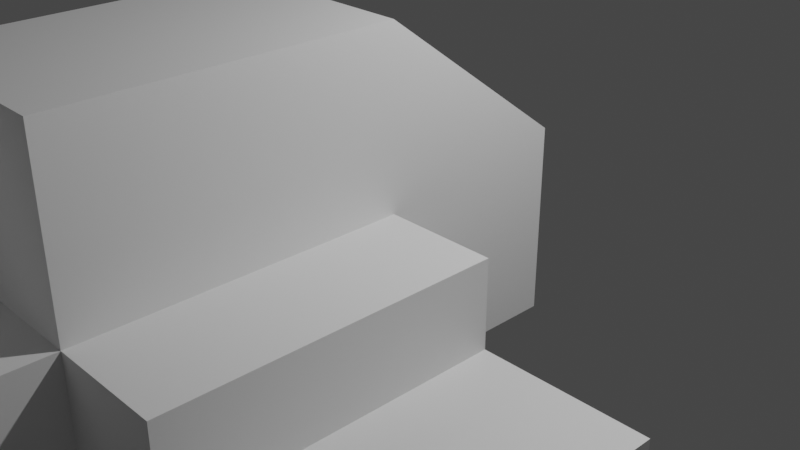 # Source: lesson_11_editing_objects.blend  (saved by Blender 3.6.13; exported with 4.5.12 LTS)
import bpy
from mathutils import Matrix  # noqa: F401  (used for matrix-valued properties, if any)

bpy.ops.wm.read_factory_settings(use_empty=True)
scene = bpy.context.scene
scene.name = 'Scene'

# ---- collections
col_collection = bpy.data.collections.new('Collection'); scene.collection.children.link(col_collection)

# ---- materials (node trees are filled in below, after node groups)
mat_material = bpy.data.materials.new('Material')
mat_material.alpha_threshold = 0.0
mat_material.use_transparent_shadow = False
mat_material.roughness = 0.5
mat_material.line_color = (0.0, 0.0, 0.0, 1.0)

# ---- material node trees
mat_material.use_nodes = True; mat_material.node_tree.nodes.clear()
_N = mat_material.node_tree.nodes; _L = mat_material.node_tree.links
n0 = _N.new('ShaderNodeOutputMaterial'); n0.name = 'Material Output'; n0.location = (300, 300)
n1 = _N.new('ShaderNodeBsdfPrincipled'); n1.name = 'Principled BSDF'; n1.location = (10, 300)
n1.distribution = 'GGX'
n1.subsurface_method = 'RANDOM_WALK_SKIN'
n1.inputs[3].default_value = 1.45
n1.inputs[27].default_value = (0.0, 0.0, 0.0, 1.0)
n1.inputs[28].default_value = 1.0
_L.new(n1.outputs[0], n0.inputs[0])
n0.is_active_output = True

# ---- world
world_world = bpy.data.worlds.new('World'); scene.world = world_world
world_world.use_nodes = True; world_world.node_tree.nodes.clear()
_N = world_world.node_tree.nodes; _L = world_world.node_tree.links
n0 = _N.new('ShaderNodeOutputWorld'); n0.name = 'World Output'; n0.location = (300, 300)
n1 = _N.new('ShaderNodeBackground'); n1.name = 'Background'; n1.location = (10, 300)
n1.inputs[0].default_value = (0.05088, 0.05088, 0.05088, 1.0)
_L.new(n1.outputs[0], n0.inputs[0])
n0.is_active_output = True
world_world.color = (0.05088, 0.05088, 0.05088)
world_world.use_sun_shadow = False
world_world.sun_shadow_jitter_overblur = 0.0

# ---- cameras
cam_camera = bpy.data.cameras.new('Camera')
cam_camera.clip_end = 100.0
cam_camera.ortho_scale = 7.314

# ---- lights
light_light = bpy.data.lights.new('Light', 'POINT')
light_light.transmission_factor = 0.0
light_light.energy = 1000.0
light_light.shadow_soft_size = 0.1
light_light.shadow_maximum_resolution = 0.006
light_light.use_absolute_resolution = True

# ---- meshes
me_cube = bpy.data.meshes.new('Cube')
me_cube.from_pydata([(1.0, 1.0, 1.0), (1.0, 1.0, -1.0), (1.0, -1.0, 2.473), (1.0, -1.0, -1.0), (-1.0, 1.0, 1.0), (-1.0, 1.0, -1.0), (-1.0, -1.0, 2.473), (-1.0, -1.0, -1.0), (-1.0, -4.169, -1.0), (-1.0, -4.169, 2.473), (1.0, -4.169, 2.473), (1.0, -4.169, -1.0), (1.0, 1.0, 0.0), (-1.0, -1.0, 0.7365), (1.0, -1.0, 0.7365), (-1.0, 1.0, 0.0), (-1.0, -4.169, 0.7365), (1.0, -4.169, 0.7365), (2.112, -1.0, 0.7365), (2.112, -1.0, -1.0), (2.112, -4.169, 0.7365), (2.112, -4.169, -1.0), (-1.0, -2.584, -1.0), (-1.0, -2.584, 2.473), (1.0, -2.584, -1.0), (1.0, -2.584, 2.473), (1.0, -2.584, 0.7365), (-1.0, -2.584, 0.7365), (2.112, -2.584, -1.0), (2.112, -2.584, 0.7365), (1.0, 1.0, -0.5), (1.0, -1.0, -0.1318), (-1.0, 1.0, -0.5), (1.0, -4.169, -0.1318), (-1.0, -1.0, -0.1318), (-1.0, -4.169, -0.1318), (2.112, -1.0, -0.1318), (2.112, -4.169, -0.1318), (2.112, -2.584, -0.1318), (-1.0, -2.584, -0.1318), (-1.0, -5.467, -0.1318), (-1.0, -5.467, 0.7365), (1.0, -5.467, 0.7365), (1.0, -5.467, -0.1318), (-1.0, -6.609, -0.1318), (-1.0, -6.609, 0.7365), (1.0, -6.609, 0.7365), (1.0, -6.609, -0.1318), (1.0, -5.467, 2.416), (-1.0, -5.467, 2.416), (1.0, -6.609, 2.416), (-1.0, -6.609, 2.416), (3.778, -1.0, -0.1318), (3.778, -1.0, -1.0), (3.778, -4.169, -0.1318), (3.778, -4.169, -1.0), (3.778, -2.584, -1.0), (3.778, -2.584, -0.1318)], [], [(0, 4, 6, 2), (39, 22, 8, 35), (13, 6, 4, 15), (5, 1, 3, 7), (12, 0, 2, 14), (15, 4, 0, 12), (17, 10, 9, 16), (22, 24, 11, 8), (25, 23, 9, 10), (26, 25, 10, 17), (31, 14, 18, 36), (17, 16, 41, 42), (32, 15, 12, 30), (30, 12, 14, 31), (34, 13, 15, 32), (23, 27, 16, 9), (38, 29, 20, 37), (26, 17, 20, 29), (33, 11, 21, 37), (24, 3, 19, 28), (11, 24, 28, 21), (14, 26, 29, 18), (36, 18, 29, 38), (6, 13, 27, 23), (14, 2, 25, 26), (2, 6, 23, 25), (7, 3, 24, 22), (34, 7, 22, 39), (13, 34, 39, 27), (36, 38, 57, 52), (17, 33, 37, 20), (38, 37, 54, 57), (7, 34, 32, 5), (1, 30, 31, 3), (5, 32, 30, 1), (11, 33, 35, 8), (3, 31, 36, 19), (27, 39, 35, 16), (43, 42, 46, 47), (33, 17, 42, 43), (16, 35, 40, 41), (35, 33, 43, 40), (47, 46, 45, 44), (41, 40, 44, 45), (40, 43, 47, 44), (41, 45, 51, 49), (48, 49, 51, 50), (45, 46, 50, 51), (42, 41, 49, 48), (46, 42, 48, 50), (53, 52, 57, 56), (56, 57, 54, 55), (21, 28, 56, 55), (19, 36, 52, 53), (28, 19, 53, 56), (37, 21, 55, 54)])
_uv = me_cube.uv_layers.new(name='UVMap')
_uv.uv.foreach_set('vector', [0.625, 0.5, 0.875, 0.5, 0.875, 0.75, 0.625, 0.75, 0.4375, 0.0, 0.375, 0.0, 0.375, 0.0, 0.4375, 0.0, 0.5, 0.0, 0.625, 0.0, 0.625, 0.25, 0.5, 0.25, 0.125, 0.5, 0.375, 0.5, 0.375, 0.75, 0.125, 0.75, 0.5, 0.5, 0.625, 0.5, 0.625, 0.75, 0.5, 0.75, 0.5, 0.25, 0.625, 0.25, 0.625, 0.5, 0.5, 0.5, 0.5, 0.75, 0.625, 0.75, 0.625, 1.0, 0.5, 1.0, 0.125, 0.75, 0.375, 0.75, 0.375, 0.75, 0.125, 0.75, 0.625, 0.75, 0.875, 0.75, 0.875, 0.75, 0.625, 0.75, 0.5, 0.75, 0.625, 0.75, 0.625, 0.75, 0.5, 0.75, 0.4375, 0.75, 0.5, 0.75, 0.5, 0.75, 0.4375, 0.75, 0.5, 0.75, 0.5, 1.0, 0.5, 1.0, 0.5, 0.75, 0.4375, 0.25, 0.5, 0.25, 0.5, 0.5, 0.4375, 0.5, 0.4375, 0.5, 0.5, 0.5, 0.5, 0.75, 0.4375, 0.75, 0.4375, 0.0, 0.5, 0.0, 0.5, 0.25, 0.4375, 0.25, 0.625, 0.0, 0.5, 0.0, 0.5, 0.0, 0.625, 0.0, 0.4375, 0.75, 0.5, 0.75, 0.5, 0.75, 0.4375, 0.75, 0.5, 0.75, 0.5, 0.75, 0.5, 0.75, 0.5, 0.75, 0.4375, 0.75, 0.375, 0.75, 0.375, 0.75, 0.4375, 0.75, 0.375, 0.75, 0.375, 0.75, 0.375, 0.75, 0.375, 0.75, 0.375, 0.75, 0.375, 0.75, 0.375, 0.75, 0.375, 0.75, 0.5, 0.75, 0.5, 0.75, 0.5, 0.75, 0.5, 0.75, 0.4375, 0.75, 0.5, 0.75, 0.5, 0.75, 0.4375, 0.75, 0.625, 0.0, 0.5, 0.0, 0.5, 0.0, 0.625, 0.0, 0.5, 0.75, 0.625, 0.75, 0.625, 0.75, 0.5, 0.75, 0.625, 0.75, 0.875, 0.75, 0.875, 0.75, 0.625, 0.75, 0.125, 0.75, 0.375, 0.75, 0.375, 0.75, 0.125, 0.75, 0.4375, 0.0, 0.375, 0.0, 0.375, 0.0, 0.4375, 0.0, 0.5, 0.0, 0.4375, 0.0, 0.4375, 0.0, 0.5, 0.0, 0.4375, 0.75, 0.4375, 0.75, 0.4375, 0.75, 0.4375, 0.75, 0.5, 0.75, 0.4375, 0.75, 0.4375, 0.75, 0.5, 0.75, 0.4375, 0.75, 0.4375, 0.75, 0.4375, 0.75, 0.4375, 0.75, 0.375, 0.0, 0.4375, 0.0, 0.4375, 0.25, 0.375, 0.25, 0.375, 0.5, 0.4375, 0.5, 0.4375, 0.75, 0.375, 0.75, 0.375, 0.25, 0.4375, 0.25, 0.4375, 0.5, 0.375, 0.5, 0.375, 0.75, 0.4375, 0.75, 0.4375, 1.0, 0.375, 1.0, 0.375, 0.75, 0.4375, 0.75, 0.4375, 0.75, 0.375, 0.75, 0.5, 0.0, 0.4375, 0.0, 0.4375, 0.0, 0.5, 0.0, 0.4375, 0.75, 0.5, 0.75, 0.5, 0.75, 0.4375, 0.75, 0.4375, 0.75, 0.5, 0.75, 0.5, 0.75, 0.4375, 0.75, 0.5, 0.0, 0.4375, 0.0, 0.4375, 0.0, 0.5, 0.0, 0.4375, 1.0, 0.4375, 0.75, 0.4375, 0.75, 0.4375, 1.0, 0.4375, 0.75, 0.5, 0.75, 0.5, 1.0, 0.4375, 1.0, 0.5, 0.0, 0.4375, 0.0, 0.4375, 0.0, 0.5, 0.0, 0.4375, 1.0, 0.4375, 0.75, 0.4375, 0.75, 0.4375, 1.0, 0.5, 0.0, 0.5, 0.0, 0.5, 0.0, 0.5, 0.0, 0.5, 0.75, 0.5, 1.0, 0.5, 1.0, 0.5, 0.75, 0.5, 1.0, 0.5, 0.75, 0.5, 0.75, 0.5, 1.0, 0.5, 0.75, 0.5, 1.0, 0.5, 1.0, 0.5, 0.75, 0.5, 0.75, 0.5, 0.75, 0.5, 0.75, 0.5, 0.75, 0.375, 0.75, 0.4375, 0.75, 0.4375, 0.75, 0.375, 0.75, 0.375, 0.75, 0.4375, 0.75, 0.4375, 0.75, 0.375, 0.75, 0.375, 0.75, 0.375, 0.75, 0.375, 0.75, 0.375, 0.75, 0.375, 0.75, 0.4375, 0.75, 0.4375, 0.75, 0.375, 0.75, 0.375, 0.75, 0.375, 0.75, 0.375, 0.75, 0.375, 0.75, 0.4375, 0.75, 0.375, 0.75, 0.375, 0.75, 0.4375, 0.75])
me_cube.materials.append(mat_material)
me_cube.use_mirror_vertex_groups = False
me_cube.update()

# ---- objects
ob_cube = bpy.data.objects.new('Cube', me_cube)
ob_light = bpy.data.objects.new('Light', light_light)
ob_camera = bpy.data.objects.new('Camera', cam_camera)

# ---- transforms, parenting, visibility, modifiers, constraints
ob_cube.location = (0.0, 0.0, 0.0)
ob_cube.lock_rotations_4d = False
ob_cube.empty_display_type = 'ARROWS'
ob_cube.lineart.crease_threshold = 0.0
ob_light.location = (4.076, 1.005, 5.904)
ob_light.rotation_euler = (0.6503, 0.05522, 1.866)
ob_light.lock_rotations_4d = False
ob_light.empty_display_type = 'ARROWS'
ob_light.color = (0.0, 0.0, 0.0, 0.0)
ob_light.lineart.crease_threshold = 0.0
ob_camera.location = (7.359, -6.926, 4.958)
ob_camera.rotation_euler = (1.109, 0.0, 0.8149)
ob_camera.lock_rotations_4d = False
ob_camera.empty_display_type = 'ARROWS'
ob_camera.color = (0.0, 0.0, 0.0, 0.0)
ob_camera.display_type = 'WIRE'
ob_camera.lineart.crease_threshold = 0.0

# ---- collection membership
col_collection.objects.link(ob_cube)
col_collection.objects.link(ob_light)
col_collection.objects.link(ob_camera)

# ---- scene / render settings (as saved in the file)
scene.camera = ob_camera
scene.frame_start = 1; scene.frame_end = 250; scene.frame_set(2)
scene.render.engine = 'BLENDER_EEVEE_NEXT'
scene.cycles.sampling_pattern = 'TABULATED_SOBOL'
scene.view_settings.view_transform = 'Filmic'
bpy.context.view_layer.update()
